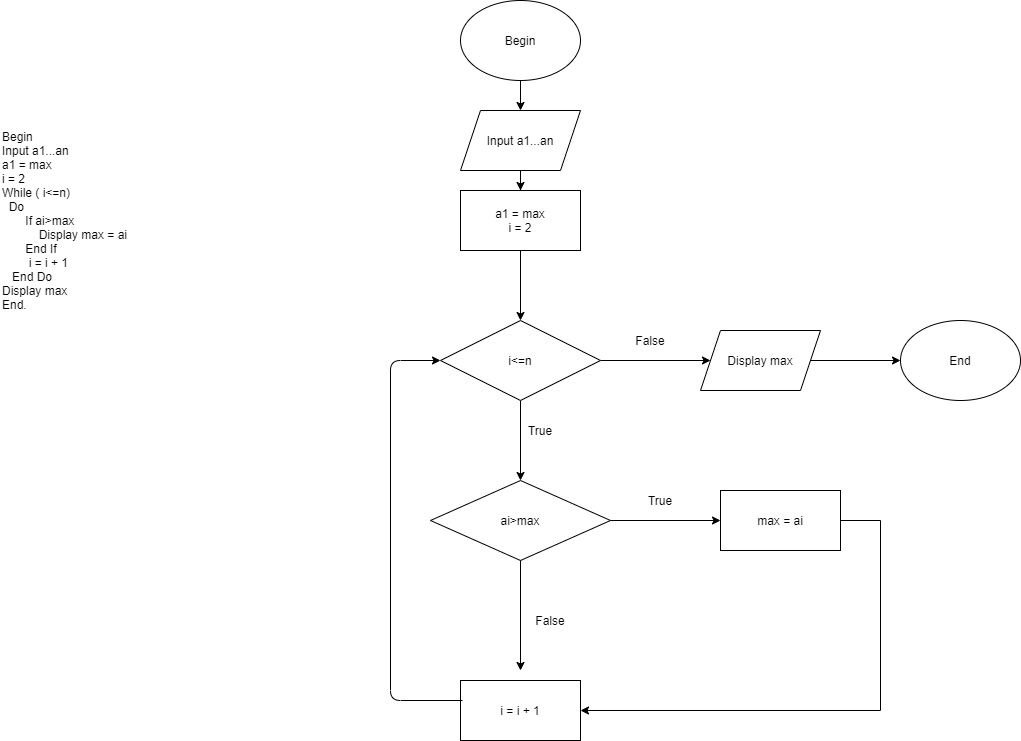

The diagram above was exported from draw.io. Its source (the exported page's mxGraphModel, read from the mxfile embedded in the PNG):
<mxGraphModel dx="1038" dy="523" grid="1" gridSize="10" guides="1" tooltips="1" connect="1" arrows="1" fold="1" page="1" pageScale="1" pageWidth="850" pageHeight="1100" math="0" shadow="0">
  <root>
    <mxCell id="0" />
    <mxCell id="1" parent="0" />
    <mxCell id="3Sl7wryJ1cXHGDu59bTa-3" value="" style="edgeStyle=orthogonalEdgeStyle;rounded=0;orthogonalLoop=1;jettySize=auto;html=1;" edge="1" parent="1" source="3Sl7wryJ1cXHGDu59bTa-1" target="3Sl7wryJ1cXHGDu59bTa-2">
      <mxGeometry relative="1" as="geometry" />
    </mxCell>
    <mxCell id="3Sl7wryJ1cXHGDu59bTa-1" value="Begin" style="ellipse;whiteSpace=wrap;html=1;" vertex="1" parent="1">
      <mxGeometry x="570" y="60" width="120" height="80" as="geometry" />
    </mxCell>
    <mxCell id="3Sl7wryJ1cXHGDu59bTa-7" value="" style="edgeStyle=orthogonalEdgeStyle;rounded=0;orthogonalLoop=1;jettySize=auto;html=1;" edge="1" parent="1" source="3Sl7wryJ1cXHGDu59bTa-2" target="3Sl7wryJ1cXHGDu59bTa-6">
      <mxGeometry relative="1" as="geometry" />
    </mxCell>
    <mxCell id="3Sl7wryJ1cXHGDu59bTa-2" value="Input a1...an" style="shape=parallelogram;perimeter=parallelogramPerimeter;whiteSpace=wrap;html=1;fixedSize=1;" vertex="1" parent="1">
      <mxGeometry x="570" y="170" width="120" height="60" as="geometry" />
    </mxCell>
    <mxCell id="3Sl7wryJ1cXHGDu59bTa-9" value="" style="edgeStyle=orthogonalEdgeStyle;rounded=0;orthogonalLoop=1;jettySize=auto;html=1;" edge="1" parent="1" source="3Sl7wryJ1cXHGDu59bTa-6" target="3Sl7wryJ1cXHGDu59bTa-8">
      <mxGeometry relative="1" as="geometry" />
    </mxCell>
    <mxCell id="3Sl7wryJ1cXHGDu59bTa-6" value="a1 = max&lt;br&gt;i = 2" style="whiteSpace=wrap;html=1;" vertex="1" parent="1">
      <mxGeometry x="570" y="250" width="120" height="60" as="geometry" />
    </mxCell>
    <mxCell id="3Sl7wryJ1cXHGDu59bTa-11" value="" style="edgeStyle=orthogonalEdgeStyle;rounded=0;orthogonalLoop=1;jettySize=auto;html=1;" edge="1" parent="1" source="3Sl7wryJ1cXHGDu59bTa-8" target="3Sl7wryJ1cXHGDu59bTa-10">
      <mxGeometry relative="1" as="geometry" />
    </mxCell>
    <mxCell id="3Sl7wryJ1cXHGDu59bTa-15" value="" style="edgeStyle=orthogonalEdgeStyle;rounded=0;orthogonalLoop=1;jettySize=auto;html=1;" edge="1" parent="1" source="3Sl7wryJ1cXHGDu59bTa-8" target="3Sl7wryJ1cXHGDu59bTa-14">
      <mxGeometry relative="1" as="geometry" />
    </mxCell>
    <mxCell id="3Sl7wryJ1cXHGDu59bTa-8" value="i&amp;lt;=n" style="rhombus;whiteSpace=wrap;html=1;" vertex="1" parent="1">
      <mxGeometry x="550" y="380" width="160" height="80" as="geometry" />
    </mxCell>
    <mxCell id="3Sl7wryJ1cXHGDu59bTa-13" value="" style="edgeStyle=orthogonalEdgeStyle;rounded=0;orthogonalLoop=1;jettySize=auto;html=1;" edge="1" parent="1" source="3Sl7wryJ1cXHGDu59bTa-10" target="3Sl7wryJ1cXHGDu59bTa-12">
      <mxGeometry relative="1" as="geometry" />
    </mxCell>
    <mxCell id="3Sl7wryJ1cXHGDu59bTa-10" value="Display max" style="shape=parallelogram;perimeter=parallelogramPerimeter;whiteSpace=wrap;html=1;fixedSize=1;" vertex="1" parent="1">
      <mxGeometry x="810" y="390" width="120" height="60" as="geometry" />
    </mxCell>
    <mxCell id="3Sl7wryJ1cXHGDu59bTa-12" value="End" style="ellipse;whiteSpace=wrap;html=1;" vertex="1" parent="1">
      <mxGeometry x="1010" y="380" width="120" height="80" as="geometry" />
    </mxCell>
    <mxCell id="3Sl7wryJ1cXHGDu59bTa-20" value="" style="edgeStyle=orthogonalEdgeStyle;rounded=0;orthogonalLoop=1;jettySize=auto;html=1;" edge="1" parent="1" source="3Sl7wryJ1cXHGDu59bTa-14" target="3Sl7wryJ1cXHGDu59bTa-19">
      <mxGeometry relative="1" as="geometry" />
    </mxCell>
    <mxCell id="3Sl7wryJ1cXHGDu59bTa-14" value="ai&amp;gt;max" style="rhombus;whiteSpace=wrap;html=1;" vertex="1" parent="1">
      <mxGeometry x="540" y="540" width="180" height="80" as="geometry" />
    </mxCell>
    <mxCell id="3Sl7wryJ1cXHGDu59bTa-16" value="False" style="text;html=1;strokeColor=none;fillColor=none;align=center;verticalAlign=middle;whiteSpace=wrap;rounded=0;" vertex="1" parent="1">
      <mxGeometry x="740" y="390" width="40" height="20" as="geometry" />
    </mxCell>
    <mxCell id="3Sl7wryJ1cXHGDu59bTa-24" value="" style="edgeStyle=orthogonalEdgeStyle;rounded=0;orthogonalLoop=1;jettySize=auto;html=1;" edge="1" parent="1" source="3Sl7wryJ1cXHGDu59bTa-19" target="3Sl7wryJ1cXHGDu59bTa-23">
      <mxGeometry relative="1" as="geometry">
        <Array as="points">
          <mxPoint x="990" y="580" />
          <mxPoint x="990" y="770" />
        </Array>
      </mxGeometry>
    </mxCell>
    <mxCell id="3Sl7wryJ1cXHGDu59bTa-19" value="max = ai" style="whiteSpace=wrap;html=1;" vertex="1" parent="1">
      <mxGeometry x="830" y="550" width="120" height="60" as="geometry" />
    </mxCell>
    <mxCell id="3Sl7wryJ1cXHGDu59bTa-21" value="True" style="text;html=1;strokeColor=none;fillColor=none;align=center;verticalAlign=middle;whiteSpace=wrap;rounded=0;" vertex="1" parent="1">
      <mxGeometry x="750" y="550" width="40" height="20" as="geometry" />
    </mxCell>
    <mxCell id="3Sl7wryJ1cXHGDu59bTa-22" value="True" style="text;html=1;strokeColor=none;fillColor=none;align=center;verticalAlign=middle;whiteSpace=wrap;rounded=0;" vertex="1" parent="1">
      <mxGeometry x="630" y="480" width="40" height="20" as="geometry" />
    </mxCell>
    <mxCell id="3Sl7wryJ1cXHGDu59bTa-23" value="i = i + 1" style="whiteSpace=wrap;html=1;" vertex="1" parent="1">
      <mxGeometry x="570" y="740" width="120" height="60" as="geometry" />
    </mxCell>
    <mxCell id="3Sl7wryJ1cXHGDu59bTa-25" value="" style="endArrow=classic;html=1;exitX=0.5;exitY=1;exitDx=0;exitDy=0;" edge="1" parent="1" source="3Sl7wryJ1cXHGDu59bTa-14">
      <mxGeometry width="50" height="50" relative="1" as="geometry">
        <mxPoint x="490" y="930" as="sourcePoint" />
        <mxPoint x="630" y="730" as="targetPoint" />
      </mxGeometry>
    </mxCell>
    <mxCell id="3Sl7wryJ1cXHGDu59bTa-26" value="False" style="text;html=1;strokeColor=none;fillColor=none;align=center;verticalAlign=middle;whiteSpace=wrap;rounded=0;" vertex="1" parent="1">
      <mxGeometry x="640" y="670" width="40" height="20" as="geometry" />
    </mxCell>
    <mxCell id="3Sl7wryJ1cXHGDu59bTa-27" value="" style="endArrow=classic;html=1;entryX=0;entryY=0.5;entryDx=0;entryDy=0;" edge="1" parent="1" target="3Sl7wryJ1cXHGDu59bTa-8">
      <mxGeometry width="50" height="50" relative="1" as="geometry">
        <mxPoint x="572" y="760" as="sourcePoint" />
        <mxPoint x="530" y="420" as="targetPoint" />
        <Array as="points">
          <mxPoint x="500" y="760" />
          <mxPoint x="500" y="420" />
        </Array>
      </mxGeometry>
    </mxCell>
    <mxCell id="3Sl7wryJ1cXHGDu59bTa-28" value="Begin&amp;nbsp;&lt;br&gt;Input a1...an&lt;br&gt;a1 = max&lt;br&gt;i = 2&lt;br&gt;While ( i&amp;lt;=n)&lt;br&gt;&amp;nbsp; Do&lt;br&gt;&amp;nbsp; &amp;nbsp; &amp;nbsp; &amp;nbsp;If ai&amp;gt;max&lt;br&gt;&amp;nbsp; &amp;nbsp; &amp;nbsp; &amp;nbsp; &amp;nbsp; &amp;nbsp;Display max = ai&lt;br&gt;&amp;nbsp; &amp;nbsp; &amp;nbsp; &amp;nbsp;End If&lt;br&gt;&amp;nbsp; &amp;nbsp; &amp;nbsp; &amp;nbsp; i = i + 1&lt;br&gt;&amp;nbsp; &amp;nbsp;End Do&lt;br&gt;Display max&lt;br&gt;End." style="text;html=1;strokeColor=none;fillColor=none;align=left;verticalAlign=middle;whiteSpace=wrap;rounded=0;" vertex="1" parent="1">
      <mxGeometry x="110" y="110" width="280" height="340" as="geometry" />
    </mxCell>
  </root>
</mxGraphModel>